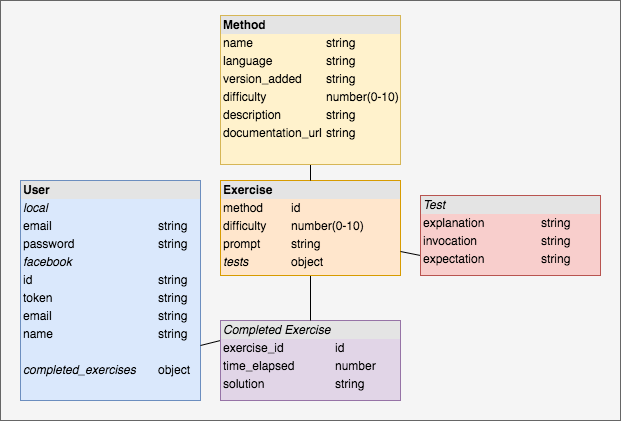

The diagram above was exported from draw.io. Its source (the exported page's mxGraphModel, read from the mxfile embedded in the PNG):
<mxGraphModel dx="831" dy="548" grid="1" gridSize="10" guides="1" tooltips="1" connect="1" arrows="1" fold="1" page="0" pageScale="1" pageWidth="826" pageHeight="1169" background="#ffffff" math="0" shadow="0">
  <root>
    <mxCell id="0" />
    <mxCell id="1" parent="0" />
    <mxCell id="2" value="" style="whiteSpace=wrap;html=1;fillColor=#f5f5f5;align=left;strokeColor=#666666;" vertex="1" parent="1">
      <mxGeometry x="1620" y="940" width="620" height="420" as="geometry" />
    </mxCell>
    <mxCell id="3" value="&lt;div style=&quot;box-sizing: border-box ; width: 100% ; background: #e4e4e4 ; padding: 2px&quot;&gt;&lt;b&gt;User&lt;/b&gt;&lt;/div&gt;&lt;table style=&quot;width: 100% ; font-size: 1em&quot; cellpadding=&quot;2&quot; cellspacing=&quot;0&quot;&gt;&lt;tbody&gt;&lt;tr&gt;&lt;td&gt;&lt;i&gt;local&lt;/i&gt;&lt;/td&gt;&lt;td&gt;&lt;br&gt;&lt;/td&gt;&lt;/tr&gt;&lt;tr&gt;&lt;td&gt;email&lt;/td&gt;&lt;td&gt;string&lt;/td&gt;&lt;/tr&gt;&lt;tr&gt;&lt;td&gt;password&lt;/td&gt;&lt;td&gt;string&lt;/td&gt;&lt;/tr&gt;&lt;tr&gt;&lt;td&gt;&lt;i&gt;facebook&lt;/i&gt;&lt;/td&gt;&lt;td&gt;&lt;br&gt;&lt;/td&gt;&lt;/tr&gt;&lt;tr&gt;&lt;td&gt;id&lt;/td&gt;&lt;td&gt;string&lt;/td&gt;&lt;/tr&gt;&lt;tr&gt;&lt;td&gt;token&lt;/td&gt;&lt;td&gt;string&lt;/td&gt;&lt;/tr&gt;&lt;tr&gt;&lt;td&gt;email&lt;/td&gt;&lt;td&gt;string&lt;/td&gt;&lt;/tr&gt;&lt;tr&gt;&lt;td&gt;name&lt;/td&gt;&lt;td&gt;string&lt;/td&gt;&lt;/tr&gt;&lt;tr&gt;&lt;td&gt;&lt;br&gt;&lt;/td&gt;&lt;td&gt;&lt;br&gt;&lt;/td&gt;&lt;/tr&gt;&lt;tr&gt;&lt;td&gt;&lt;i&gt;completed_exercises&lt;/i&gt;&lt;/td&gt;&lt;td&gt;object&lt;/td&gt;&lt;/tr&gt;&lt;/tbody&gt;&lt;/table&gt;" style="verticalAlign=top;align=left;overflow=fill;html=1;fillColor=#dae8fc;strokeColor=#6c8ebf;" vertex="1" parent="1">
      <mxGeometry x="1640" y="1120" width="180" height="220" as="geometry" />
    </mxCell>
    <mxCell id="4" style="edgeStyle=none;rounded=0;html=1;exitX=0;exitY=0.25;entryX=1;entryY=0.75;startArrow=none;startFill=0;endArrow=none;endFill=0;jettySize=auto;orthogonalLoop=1;" edge="1" source="5" target="3" parent="1">
      <mxGeometry relative="1" as="geometry" />
    </mxCell>
    <mxCell id="5" value="&lt;div style=&quot;box-sizing: border-box ; width: 100% ; background: #e4e4e4 ; padding: 2px&quot;&gt;&lt;i&gt;Completed Exercise&lt;/i&gt;&lt;/div&gt;&lt;table style=&quot;width: 100% ; font-size: 1em&quot; cellpadding=&quot;2&quot; cellspacing=&quot;0&quot;&gt;&lt;tbody&gt;&lt;tr&gt;&lt;td&gt;exercise_id&lt;/td&gt;&lt;td&gt;id&lt;/td&gt;&lt;/tr&gt;&lt;tr&gt;&lt;td&gt;time_elapsed&lt;/td&gt;&lt;td&gt;number&lt;/td&gt;&lt;/tr&gt;&lt;tr&gt;&lt;td&gt;solution&lt;/td&gt;&lt;td&gt;string&lt;/td&gt;&lt;/tr&gt;&lt;/tbody&gt;&lt;/table&gt;" style="verticalAlign=top;align=left;overflow=fill;html=1;fillColor=#e1d5e7;strokeColor=#9673a6;" vertex="1" parent="1">
      <mxGeometry x="1840" y="1260" width="180" height="80" as="geometry" />
    </mxCell>
    <mxCell id="6" style="edgeStyle=none;rounded=0;html=1;exitX=0.5;exitY=1;entryX=0.5;entryY=0;startArrow=none;startFill=0;endArrow=none;endFill=0;jettySize=auto;orthogonalLoop=1;" edge="1" source="7" target="5" parent="1">
      <mxGeometry relative="1" as="geometry" />
    </mxCell>
    <mxCell id="7" value="&lt;div style=&quot;box-sizing: border-box ; width: 100% ; background: #e4e4e4 ; padding: 2px&quot;&gt;&lt;b&gt;Exercise&lt;/b&gt;&lt;/div&gt;&lt;table style=&quot;width: 100% ; font-size: 1em&quot; cellpadding=&quot;2&quot; cellspacing=&quot;0&quot;&gt;&lt;tbody&gt;&lt;tr&gt;&lt;td&gt;method&lt;/td&gt;&lt;td&gt;id&lt;/td&gt;&lt;/tr&gt;&lt;tr&gt;&lt;td&gt;difficulty&lt;/td&gt;&lt;td&gt;number(0-10)&lt;/td&gt;&lt;/tr&gt;&lt;tr&gt;&lt;td&gt;prompt&lt;/td&gt;&lt;td&gt;string&lt;/td&gt;&lt;/tr&gt;&lt;tr&gt;&lt;td&gt;&lt;i&gt;tests&lt;/i&gt;&lt;/td&gt;&lt;td&gt;object&lt;/td&gt;&lt;/tr&gt;&lt;tr&gt;&lt;td&gt;&lt;br&gt;&lt;/td&gt;&lt;td&gt;&lt;br&gt;&lt;/td&gt;&lt;/tr&gt;&lt;/tbody&gt;&lt;/table&gt;" style="verticalAlign=top;align=left;overflow=fill;html=1;fillColor=#ffe6cc;strokeColor=#d79b00;" vertex="1" parent="1">
      <mxGeometry x="1840" y="1120" width="180" height="95" as="geometry" />
    </mxCell>
    <mxCell id="8" style="edgeStyle=none;rounded=0;html=1;exitX=0.5;exitY=1;entryX=0.5;entryY=0;startArrow=none;startFill=0;endArrow=none;endFill=0;jettySize=auto;orthogonalLoop=1;" edge="1" source="9" target="7" parent="1">
      <mxGeometry relative="1" as="geometry" />
    </mxCell>
    <mxCell id="9" value="&lt;div style=&quot;box-sizing: border-box ; width: 100% ; background: #e4e4e4 ; padding: 2px&quot;&gt;&lt;b&gt;Method&lt;/b&gt;&lt;/div&gt;&lt;table style=&quot;width: 100% ; font-size: 1em&quot; cellpadding=&quot;2&quot; cellspacing=&quot;0&quot;&gt;&lt;tbody&gt;&lt;tr&gt;&lt;td&gt;name&lt;/td&gt;&lt;td&gt;string&lt;/td&gt;&lt;/tr&gt;&lt;tr&gt;&lt;td&gt;language&lt;/td&gt;&lt;td&gt;string&lt;/td&gt;&lt;/tr&gt;&lt;tr&gt;&lt;td&gt;version_added&lt;/td&gt;&lt;td&gt;string&lt;/td&gt;&lt;/tr&gt;&lt;tr&gt;&lt;td&gt;difficulty&lt;/td&gt;&lt;td&gt;number(0-10)&lt;/td&gt;&lt;/tr&gt;&lt;tr&gt;&lt;td&gt;description&lt;/td&gt;&lt;td&gt;string&lt;/td&gt;&lt;/tr&gt;&lt;tr&gt;&lt;td&gt;documentation_url&lt;/td&gt;&lt;td&gt;string&lt;/td&gt;&lt;/tr&gt;&lt;/tbody&gt;&lt;/table&gt;" style="verticalAlign=top;align=left;overflow=fill;html=1;fillColor=#fff2cc;strokeColor=#d6b656;" vertex="1" parent="1">
      <mxGeometry x="1840" y="955" width="180" height="149" as="geometry" />
    </mxCell>
    <mxCell id="10" style="edgeStyle=none;rounded=0;html=1;exitX=0;exitY=0.75;entryX=1;entryY=0.75;startArrow=none;startFill=0;endArrow=none;endFill=0;jettySize=auto;orthogonalLoop=1;" edge="1" source="11" target="7" parent="1">
      <mxGeometry relative="1" as="geometry" />
    </mxCell>
    <mxCell id="11" value="&lt;div style=&quot;box-sizing: border-box ; width: 100% ; background: #e4e4e4 ; padding: 2px&quot;&gt;&lt;i&gt;Test&lt;/i&gt;&lt;/div&gt;&lt;table style=&quot;width: 100% ; font-size: 1em&quot; cellpadding=&quot;2&quot; cellspacing=&quot;0&quot;&gt;&lt;tbody&gt;&lt;tr&gt;&lt;td&gt;explanation&lt;/td&gt;&lt;td&gt;string&lt;/td&gt;&lt;/tr&gt;&lt;tr&gt;&lt;td&gt;invocation&lt;/td&gt;&lt;td&gt;string&lt;/td&gt;&lt;/tr&gt;&lt;tr&gt;&lt;td&gt;expectation&lt;/td&gt;&lt;td&gt;string&lt;/td&gt;&lt;/tr&gt;&lt;/tbody&gt;&lt;/table&gt;" style="verticalAlign=top;align=left;overflow=fill;html=1;fillColor=#f8cecc;strokeColor=#b85450;" vertex="1" parent="1">
      <mxGeometry x="2040" y="1135" width="180" height="80" as="geometry" />
    </mxCell>
  </root>
</mxGraphModel>